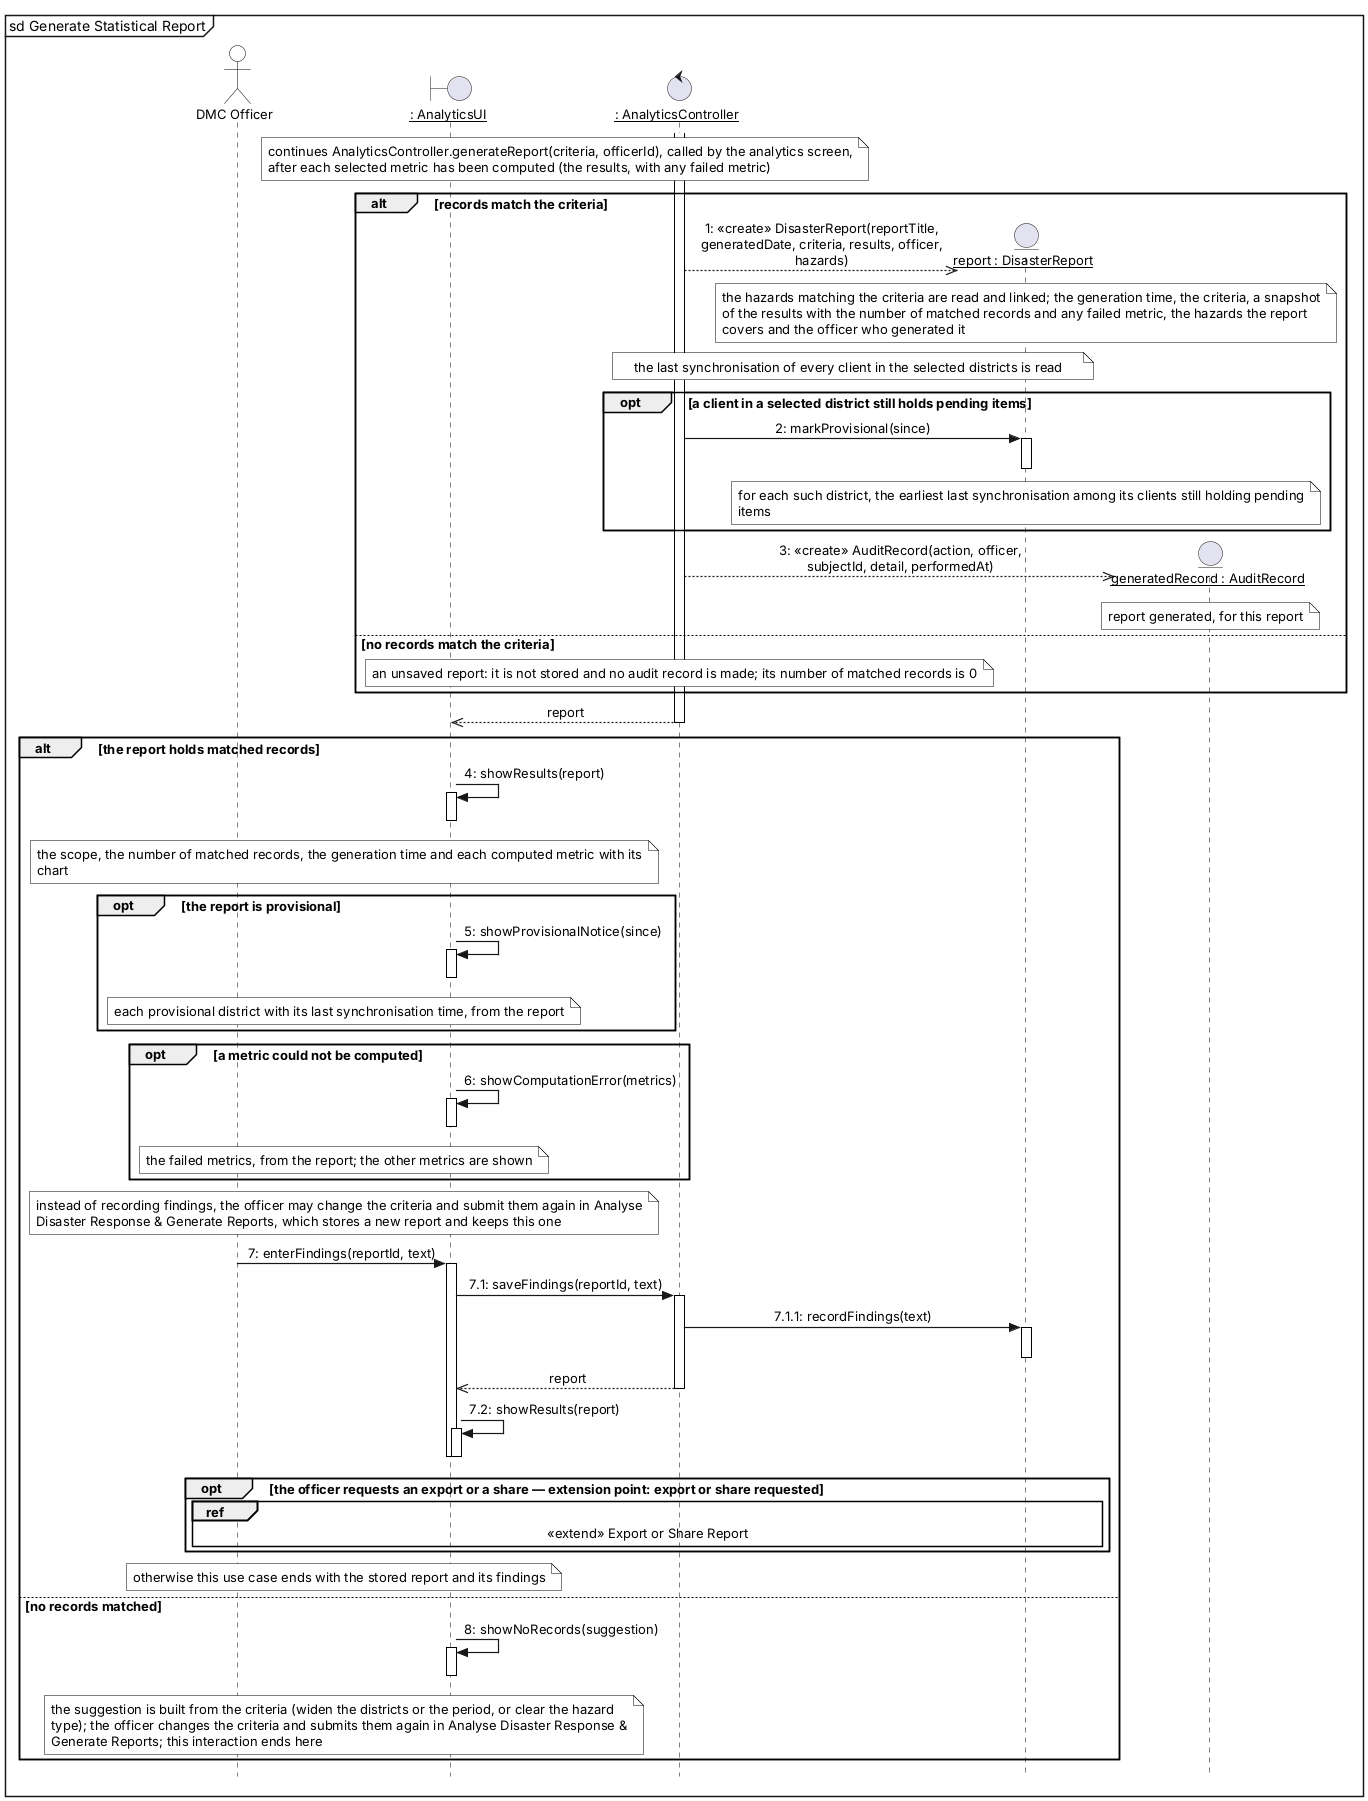

The diagram above was rendered by PlantUML. Its source (embedded in the PNG):
@startuml
skinparam style strictuml
skinparam shadowing false
skinparam sequenceMessageAlign center
skinparam maxMessageSize 280
skinparam defaultFontName Arial
skinparam defaultFontSize 13
skinparam ParticipantPadding 6
skinparam BoxPadding 2
skinparam Padding 1
skinparam sequenceArrowThickness 1.2
skinparam sequenceLifeLineBorderColor black
skinparam sequenceParticipantBorderColor black
skinparam sequenceParticipantBackgroundColor white
skinparam actorBorderColor black
skinparam actorBackgroundColor white
skinparam sequenceGroupBorderColor black
skinparam sequenceReferenceBorderColor black
skinparam noteBackgroundColor white
skinparam noteBorderColor black
hide footbox
mainframe sd Generate Statistical Report
actor "DMC Officer" as OFF
boundary "__: AnalyticsUI__" as UI
control "__: AnalyticsController__" as AC
entity "__report : DisasterReport__" as DR
entity "__generatedRecord : AuditRecord__" as AR
activate AC
note over UI, AC : continues AnalyticsController.generateReport(criteria, officerId), called by the analytics screen,\nafter each selected metric has been computed (the results, with any failed metric)
alt records match the criteria
create DR
AC -->> DR : 1: <<create>> DisasterReport(reportTitle, generatedDate, criteria, results, officer, hazards)
note over DR : the hazards matching the criteria are read and linked; the generation time, the criteria, a snapshot\nof the results with the number of matched records and any failed metric, the hazards the report\ncovers and the officer who generated it
note over AC, DR : the last synchronisation of every client in the selected districts is read
opt a client in a selected district still holds pending items
AC -> DR : 2: markProvisional(since)
activate DR
deactivate DR
note over DR : for each such district, the earliest last synchronisation among its clients still holding pending\nitems
end
create AR
AC -->> AR : 3: <<create>> AuditRecord(action, officer, subjectId, detail, performedAt)
note over AR : report generated, for this report
else no records match the criteria
note over AC : an unsaved report: it is not stored and no audit record is made; its number of matched records is 0
end
AC -->> UI : report
deactivate AC
alt the report holds matched records
UI -> UI : 4: showResults(report)
activate UI
deactivate UI
note over OFF, UI : the scope, the number of matched records, the generation time and each computed metric with its\nchart
opt the report is provisional
UI -> UI : 5: showProvisionalNotice(since)
activate UI
deactivate UI
note over OFF, UI : each provisional district with its last synchronisation time, from the report
end
opt a metric could not be computed
UI -> UI : 6: showComputationError(metrics)
activate UI
deactivate UI
note over OFF, UI : the failed metrics, from the report; the other metrics are shown
end
note over OFF, UI : instead of recording findings, the officer may change the criteria and submit them again in Analyse\nDisaster Response & Generate Reports, which stores a new report and keeps this one
OFF -> UI : 7: enterFindings(reportId, text)
activate UI
UI -> AC : 7.1: saveFindings(reportId, text)
activate AC
AC -> DR : 7.1.1: recordFindings(text)
activate DR
deactivate DR
AC -->> UI : report
deactivate AC
UI -> UI : 7.2: showResults(report)
activate UI
deactivate UI
deactivate UI
opt the officer requests an export or a share — extension point: export or share requested
ref over OFF, DR : «extend» Export or Share Report
end
note over OFF, UI : otherwise this use case ends with the stored report and its findings
else no records matched
UI -> UI : 8: showNoRecords(suggestion)
activate UI
deactivate UI
note over OFF, UI : the suggestion is built from the criteria (widen the districts or the period, or clear the hazard\ntype); the officer changes the criteria and submits them again in Analyse Disaster Response &\nGenerate Reports; this interaction ends here
end
@enduml